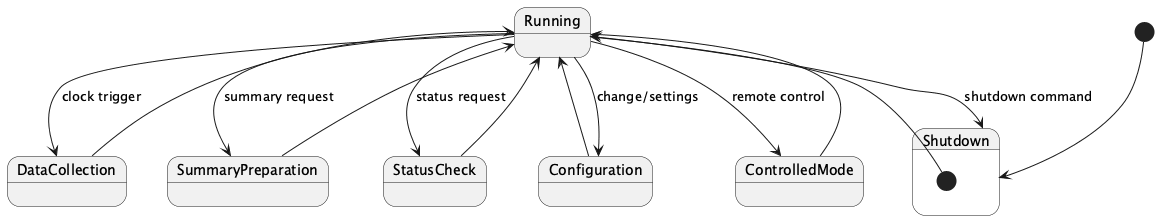

The diagram above was rendered by PlantUML. Its source (embedded in the PNG):
@startuml
[*] --> Shutdown

state Shutdown {
  [*] --> Running
}

state Running {
  Running --> Configuration : change/settings
  Running --> DataCollection : clock trigger
  Running --> SummaryPreparation : summary request
  Running --> StatusCheck : status request
  Running --> ControlledMode : remote control
  Running --> Shutdown : shutdown command
}

state Configuration {
  Configuration --> Running
}

state DataCollection {
  DataCollection --> Running
}

state SummaryPreparation {
  SummaryPreparation --> Running
}

state StatusCheck {
  StatusCheck --> Running
}

state ControlledMode {
  ControlledMode --> Running
}
@enduml